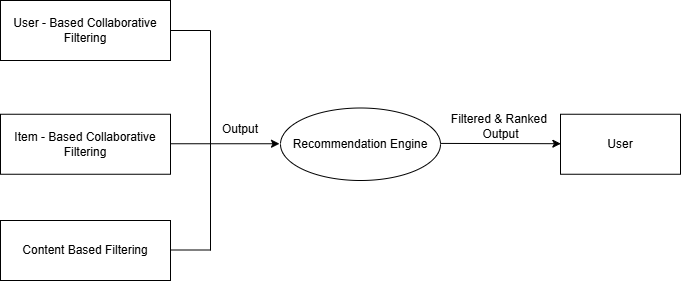

The diagram above was exported from draw.io. Its source (the exported page's mxGraphModel, read from the mxfile embedded in the PNG):
<mxGraphModel dx="1050" dy="522" grid="1" gridSize="10" guides="1" tooltips="1" connect="1" arrows="1" fold="1" page="1" pageScale="1" pageWidth="1100" pageHeight="850" math="0" shadow="0">
  <root>
    <mxCell id="0" />
    <mxCell id="1" parent="0" />
    <mxCell id="VMs2w9E7MVx64WtynT8M-1" value="Item - Based Collaborative Filtering" style="rounded=0;whiteSpace=wrap;html=1;" vertex="1" parent="1">
      <mxGeometry x="170" y="223.75" width="170" height="60" as="geometry" />
    </mxCell>
    <mxCell id="VMs2w9E7MVx64WtynT8M-2" value="Recommendation Engine" style="ellipse;whiteSpace=wrap;html=1;" vertex="1" parent="1">
      <mxGeometry x="450" y="217.5" width="160" height="72.5" as="geometry" />
    </mxCell>
    <mxCell id="VMs2w9E7MVx64WtynT8M-3" value="User" style="rounded=0;whiteSpace=wrap;html=1;" vertex="1" parent="1">
      <mxGeometry x="730" y="223.75" width="120" height="60" as="geometry" />
    </mxCell>
    <mxCell id="VMs2w9E7MVx64WtynT8M-5" value="" style="endArrow=classic;html=1;rounded=0;exitX=1;exitY=0.25;exitDx=0;exitDy=0;entryX=0.003;entryY=0.338;entryDx=0;entryDy=0;entryPerimeter=0;" edge="1" parent="1">
      <mxGeometry width="50" height="50" relative="1" as="geometry">
        <mxPoint x="610" y="252.92" as="sourcePoint" />
        <mxPoint x="730.3600000000001" y="253.20000000000007" as="targetPoint" />
      </mxGeometry>
    </mxCell>
    <mxCell id="VMs2w9E7MVx64WtynT8M-9" value="&lt;span style=&quot;font-weight: normal;&quot;&gt;Filtered &amp;amp; Ranked&amp;nbsp;&lt;/span&gt;&lt;div&gt;&lt;span style=&quot;font-weight: normal;&quot;&gt;Output&lt;/span&gt;&lt;/div&gt;" style="text;align=center;fontStyle=1;verticalAlign=middle;spacingLeft=3;spacingRight=3;strokeColor=none;rotatable=0;points=[[0,0.5],[1,0.5]];portConstraint=eastwest;html=1;" vertex="1" parent="1">
      <mxGeometry x="630" y="217.5" width="80" height="36.25" as="geometry" />
    </mxCell>
    <mxCell id="VMs2w9E7MVx64WtynT8M-11" value="" style="endArrow=classic;html=1;rounded=0;exitX=1;exitY=0.25;exitDx=0;exitDy=0;entryX=0.08;entryY=0.242;entryDx=0;entryDy=0;entryPerimeter=0;" edge="1" parent="1">
      <mxGeometry width="50" height="50" relative="1" as="geometry">
        <mxPoint x="340" y="253.25" as="sourcePoint" />
        <mxPoint x="449" y="253.25" as="targetPoint" />
      </mxGeometry>
    </mxCell>
    <mxCell id="VMs2w9E7MVx64WtynT8M-15" value="Content Based Filtering" style="rounded=0;whiteSpace=wrap;html=1;" vertex="1" parent="1">
      <mxGeometry x="170" y="330" width="170" height="60" as="geometry" />
    </mxCell>
    <mxCell id="VMs2w9E7MVx64WtynT8M-16" value="User - Based Collaborative Filtering" style="rounded=0;whiteSpace=wrap;html=1;" vertex="1" parent="1">
      <mxGeometry x="170" y="110" width="170" height="60" as="geometry" />
    </mxCell>
    <mxCell id="VMs2w9E7MVx64WtynT8M-17" value="" style="endArrow=none;html=1;rounded=0;exitX=1;exitY=0.5;exitDx=0;exitDy=0;" edge="1" parent="1" source="VMs2w9E7MVx64WtynT8M-16">
      <mxGeometry width="50" height="50" relative="1" as="geometry">
        <mxPoint x="520" y="290" as="sourcePoint" />
        <mxPoint x="380" y="140" as="targetPoint" />
      </mxGeometry>
    </mxCell>
    <mxCell id="VMs2w9E7MVx64WtynT8M-18" value="" style="endArrow=none;html=1;rounded=0;exitX=1;exitY=0.5;exitDx=0;exitDy=0;" edge="1" parent="1">
      <mxGeometry width="50" height="50" relative="1" as="geometry">
        <mxPoint x="340" y="359.5" as="sourcePoint" />
        <mxPoint x="380" y="359.5" as="targetPoint" />
      </mxGeometry>
    </mxCell>
    <mxCell id="VMs2w9E7MVx64WtynT8M-19" value="" style="endArrow=none;html=1;rounded=0;" edge="1" parent="1">
      <mxGeometry width="50" height="50" relative="1" as="geometry">
        <mxPoint x="380" y="140" as="sourcePoint" />
        <mxPoint x="380" y="360" as="targetPoint" />
      </mxGeometry>
    </mxCell>
    <mxCell id="VMs2w9E7MVx64WtynT8M-20" value="Output" style="text;html=1;align=center;verticalAlign=middle;whiteSpace=wrap;rounded=0;" vertex="1" parent="1">
      <mxGeometry x="380" y="223.75" width="60" height="30" as="geometry" />
    </mxCell>
  </root>
</mxGraphModel>